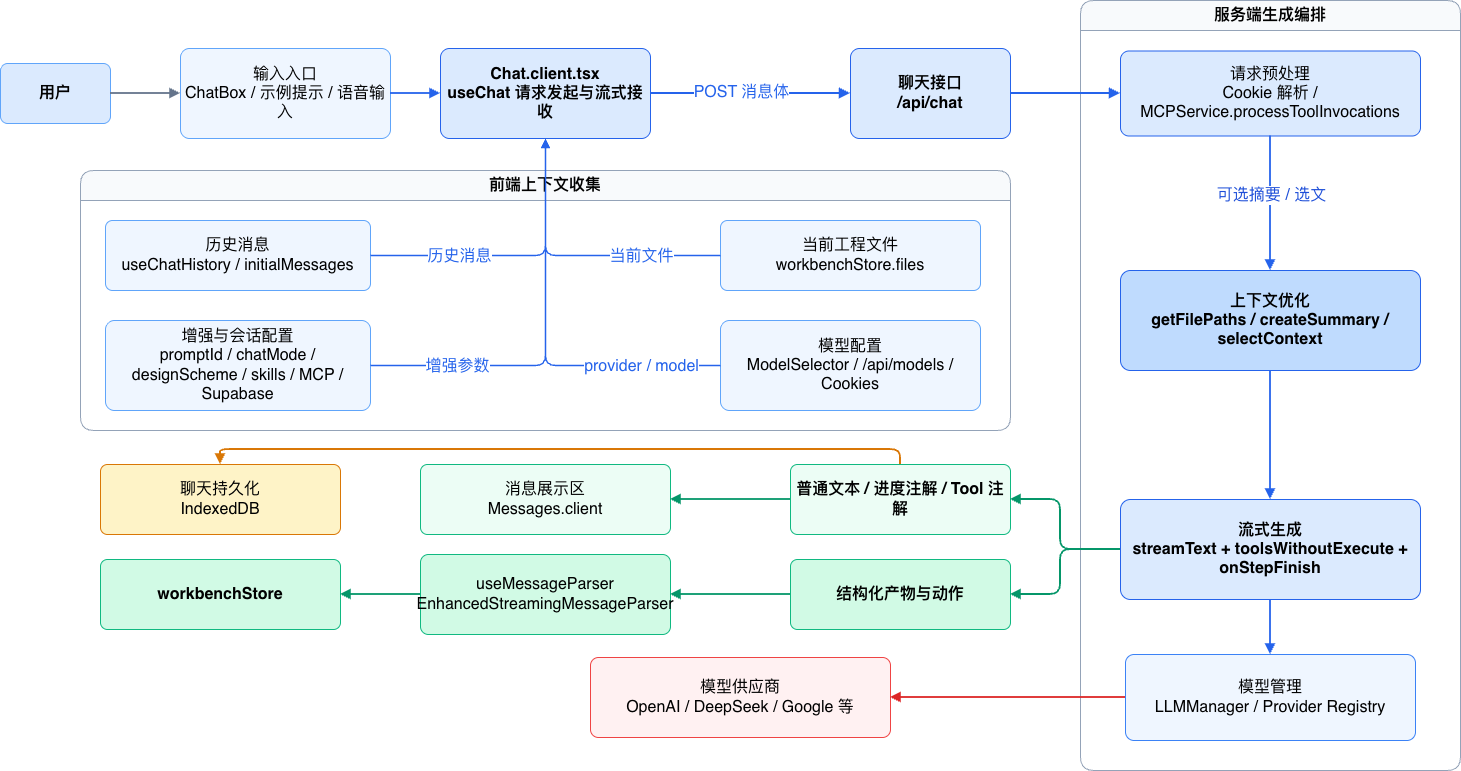

The diagram above was exported from draw.io. Its source (the exported page's mxGraphModel, read from the mxfile embedded in the PNG):
<mxGraphModel dx="2054" dy="1060" grid="1" gridSize="10" guides="1" tooltips="1" connect="1" arrows="1" fold="1" page="1" pageScale="1" pageWidth="827" pageHeight="1169" math="0" shadow="0">
  <root>
    <mxCell id="0" />
    <mxCell id="1" parent="0" />
    <mxCell id="4aspTDYI0WWqe_Tv2aMn-3" parent="1" style="rounded=1;whiteSpace=wrap;html=1;arcSize=12;fillColor=#dbeafe;strokeColor=#60a5fa;fontStyle=1;fontSize=16;" value="用户" vertex="1">
      <mxGeometry height="60" width="110" x="430" y="713" as="geometry" />
    </mxCell>
    <mxCell id="4aspTDYI0WWqe_Tv2aMn-4" parent="1" style="rounded=1;whiteSpace=wrap;html=1;arcSize=10;fillColor=#eff6ff;strokeColor=#60a5fa;fontSize=16;" value="输入入口&lt;br&gt;ChatBox / 示例提示 / 语音输入" vertex="1">
      <mxGeometry height="90" width="210" x="610" y="698" as="geometry" />
    </mxCell>
    <mxCell id="4aspTDYI0WWqe_Tv2aMn-5" parent="1" style="rounded=1;whiteSpace=wrap;html=1;arcSize=10;fillColor=#dbeafe;strokeColor=#2563eb;fontStyle=1;fontSize=16;" value="Chat.client.tsx&lt;br&gt;useChat 请求发起与流式接收" vertex="1">
      <mxGeometry height="90" width="210" x="870" y="698" as="geometry" />
    </mxCell>
    <mxCell id="4aspTDYI0WWqe_Tv2aMn-6" parent="1" style="swimlane;rounded=1;whiteSpace=wrap;html=1;startSize=30;fillColor=#f8fafc;strokeColor=#94a3b8;fontStyle=1;fontSize=16;" value="前端上下文收集" vertex="1">
      <mxGeometry height="260" width="930" x="510" y="820" as="geometry" />
    </mxCell>
    <mxCell id="4aspTDYI0WWqe_Tv2aMn-7" parent="4aspTDYI0WWqe_Tv2aMn-6" style="rounded=1;whiteSpace=wrap;html=1;arcSize=10;fillColor=#eff6ff;strokeColor=#60a5fa;fontSize=16;" value="历史消息&lt;br&gt;useChatHistory / initialMessages" vertex="1">
      <mxGeometry height="70" width="265" x="25" y="50" as="geometry" />
    </mxCell>
    <mxCell id="4aspTDYI0WWqe_Tv2aMn-8" parent="4aspTDYI0WWqe_Tv2aMn-6" style="rounded=1;whiteSpace=wrap;html=1;arcSize=10;fillColor=#eff6ff;strokeColor=#60a5fa;fontSize=16;" value="当前工程文件&lt;br&gt;workbenchStore.files" vertex="1">
      <mxGeometry height="70" width="260" x="640" y="50" as="geometry" />
    </mxCell>
    <mxCell id="4aspTDYI0WWqe_Tv2aMn-9" parent="4aspTDYI0WWqe_Tv2aMn-6" style="rounded=1;whiteSpace=wrap;html=1;arcSize=10;fillColor=#eff6ff;strokeColor=#60a5fa;fontSize=16;" value="增强与会话配置&lt;br&gt;promptId / chatMode / designScheme / skills / MCP / Supabase" vertex="1">
      <mxGeometry height="90" width="265" x="25" y="150" as="geometry" />
    </mxCell>
    <mxCell id="4aspTDYI0WWqe_Tv2aMn-10" parent="4aspTDYI0WWqe_Tv2aMn-6" style="rounded=1;whiteSpace=wrap;html=1;arcSize=10;fillColor=#eff6ff;strokeColor=#60a5fa;fontSize=16;" value="模型配置&lt;br&gt;ModelSelector / /api/models / Cookies" vertex="1">
      <mxGeometry height="90" width="260" x="640" y="150" as="geometry" />
    </mxCell>
    <mxCell id="4aspTDYI0WWqe_Tv2aMn-11" parent="1" style="rounded=1;whiteSpace=wrap;html=1;arcSize=10;fillColor=#dbeafe;strokeColor=#2563eb;fontStyle=1;fontSize=16;" value="聊天接口&lt;br&gt;/api/chat" vertex="1">
      <mxGeometry height="90" width="160" x="1280" y="698" as="geometry" />
    </mxCell>
    <mxCell id="4aspTDYI0WWqe_Tv2aMn-12" parent="1" style="swimlane;rounded=1;whiteSpace=wrap;html=1;startSize=30;fillColor=#f8fafc;strokeColor=#94a3b8;fontStyle=1;fontSize=16;" value="服务端生成编排" vertex="1">
      <mxGeometry height="770" width="380" x="1510" y="650" as="geometry" />
    </mxCell>
    <mxCell id="4aspTDYI0WWqe_Tv2aMn-13" parent="4aspTDYI0WWqe_Tv2aMn-12" style="rounded=1;whiteSpace=wrap;html=1;arcSize=10;fillColor=#dbeafe;strokeColor=#2563eb;fontSize=16;" value="请求预处理&lt;br&gt;Cookie 解析 / MCPService.processToolInvocations" vertex="1">
      <mxGeometry height="85" width="300" x="40" y="50.5" as="geometry" />
    </mxCell>
    <mxCell id="4aspTDYI0WWqe_Tv2aMn-14" parent="4aspTDYI0WWqe_Tv2aMn-12" style="rounded=1;whiteSpace=wrap;html=1;arcSize=10;fillColor=#bfdbfe;strokeColor=#2563eb;fontStyle=1;fontSize=16;" value="上下文优化&lt;br&gt;getFilePaths / createSummary / selectContext" vertex="1">
      <mxGeometry height="100" width="300" x="40" y="270" as="geometry" />
    </mxCell>
    <mxCell id="4aspTDYI0WWqe_Tv2aMn-15" parent="4aspTDYI0WWqe_Tv2aMn-12" style="rounded=1;whiteSpace=wrap;html=1;arcSize=10;fillColor=#dbeafe;strokeColor=#2563eb;fontStyle=1;fontSize=16;" value="流式生成&lt;br&gt;streamText + toolsWithoutExecute + onStepFinish" vertex="1">
      <mxGeometry height="100" width="300" x="40" y="499" as="geometry" />
    </mxCell>
    <mxCell id="4aspTDYI0WWqe_Tv2aMn-16" parent="4aspTDYI0WWqe_Tv2aMn-12" style="rounded=1;whiteSpace=wrap;html=1;arcSize=10;fillColor=#eff6ff;strokeColor=#3b82f6;fontSize=16;" value="模型管理&lt;br&gt;LLMManager / Provider Registry" vertex="1">
      <mxGeometry height="86" width="290" x="45" y="654" as="geometry" />
    </mxCell>
    <mxCell id="4aspTDYI0WWqe_Tv2aMn-52" edge="1" parent="4aspTDYI0WWqe_Tv2aMn-12" source="4aspTDYI0WWqe_Tv2aMn-14" style="edgeStyle=orthogonalEdgeStyle;rounded=1;orthogonalLoop=1;jettySize=auto;html=1;endArrow=block;strokeWidth=1.8;strokeColor=#2563eb;exitX=0.5;exitY=1;exitDx=0;exitDy=0;entryX=0.5;entryY=0;entryDx=0;entryDy=0;fontSize=16;" target="4aspTDYI0WWqe_Tv2aMn-15">
      <mxGeometry relative="1" as="geometry">
        <mxPoint x="210" y="340" as="sourcePoint" />
        <mxPoint x="210" y="374" as="targetPoint" />
      </mxGeometry>
    </mxCell>
    <mxCell id="4aspTDYI0WWqe_Tv2aMn-17" parent="1" style="rounded=1;whiteSpace=wrap;html=1;arcSize=10;fillColor=#fff1f2;strokeColor=#ef4444;fontSize=16;" value="模型供应商&lt;br&gt;OpenAI / DeepSeek / Google 等" vertex="1">
      <mxGeometry height="80" width="300" x="1020" y="1307" as="geometry" />
    </mxCell>
    <mxCell id="4aspTDYI0WWqe_Tv2aMn-18" parent="1" style="rounded=1;whiteSpace=wrap;html=1;arcSize=10;fillColor=#ecfdf5;strokeColor=#10b981;fontStyle=1;fontSize=16;" value="普通文本 / 进度注解 / Tool 注解" vertex="1">
      <mxGeometry height="70" width="220" x="1220" y="1114" as="geometry" />
    </mxCell>
    <mxCell id="4aspTDYI0WWqe_Tv2aMn-19" parent="1" style="rounded=1;whiteSpace=wrap;html=1;arcSize=10;fillColor=#d1fae5;strokeColor=#10b981;fontStyle=1;fontSize=16;" value="结构化产物与动作" vertex="1">
      <mxGeometry height="70" width="220" x="1220" y="1209" as="geometry" />
    </mxCell>
    <mxCell id="4aspTDYI0WWqe_Tv2aMn-20" parent="1" style="rounded=1;whiteSpace=wrap;html=1;arcSize=10;fillColor=#ecfdf5;strokeColor=#10b981;fontSize=16;" value="消息展示区&lt;br&gt;Messages.client" vertex="1">
      <mxGeometry height="70" width="250" x="850" y="1114" as="geometry" />
    </mxCell>
    <mxCell id="4aspTDYI0WWqe_Tv2aMn-21" parent="1" style="rounded=1;whiteSpace=wrap;html=1;arcSize=10;fillColor=#fef3c7;strokeColor=#d97706;fontSize=16;" value="聊天持久化&lt;br&gt;IndexedDB" vertex="1">
      <mxGeometry height="70" width="240" x="530" y="1114" as="geometry" />
    </mxCell>
    <mxCell id="4aspTDYI0WWqe_Tv2aMn-22" parent="1" style="rounded=1;whiteSpace=wrap;html=1;arcSize=10;fillColor=#d1fae5;strokeColor=#10b981;fontSize=16;" value="useMessageParser&lt;br&gt;EnhancedStreamingMessageParser" vertex="1">
      <mxGeometry height="80" width="250" x="850" y="1204" as="geometry" />
    </mxCell>
    <mxCell id="4aspTDYI0WWqe_Tv2aMn-23" parent="1" style="rounded=1;whiteSpace=wrap;html=1;arcSize=10;fillColor=#d1fae5;strokeColor=#10b981;fontStyle=1;fontSize=16;" value="workbenchStore" vertex="1">
      <mxGeometry height="70" width="240" x="530" y="1209" as="geometry" />
    </mxCell>
    <mxCell id="4aspTDYI0WWqe_Tv2aMn-24" edge="1" parent="1" source="4aspTDYI0WWqe_Tv2aMn-3" style="edgeStyle=orthogonalEdgeStyle;rounded=1;orthogonalLoop=1;jettySize=auto;html=1;endArrow=block;strokeWidth=1.8;strokeColor=#64748b;fontSize=16;" target="4aspTDYI0WWqe_Tv2aMn-4">
      <mxGeometry relative="1" as="geometry" />
    </mxCell>
    <mxCell id="4aspTDYI0WWqe_Tv2aMn-25" edge="1" parent="1" source="4aspTDYI0WWqe_Tv2aMn-4" style="edgeStyle=orthogonalEdgeStyle;rounded=1;orthogonalLoop=1;jettySize=auto;html=1;endArrow=block;strokeWidth=1.8;strokeColor=#2563eb;fontSize=16;" target="4aspTDYI0WWqe_Tv2aMn-5">
      <mxGeometry relative="1" as="geometry" />
    </mxCell>
    <mxCell id="4aspTDYI0WWqe_Tv2aMn-26" edge="1" parent="1" source="4aspTDYI0WWqe_Tv2aMn-7" style="edgeStyle=orthogonalEdgeStyle;rounded=1;orthogonalLoop=1;jettySize=auto;html=1;endArrow=block;strokeWidth=1.4;strokeColor=#2563eb;fontSize=16;" target="4aspTDYI0WWqe_Tv2aMn-5">
      <mxGeometry relative="1" as="geometry" />
    </mxCell>
    <mxCell id="4aspTDYI0WWqe_Tv2aMn-27" connectable="0" parent="4aspTDYI0WWqe_Tv2aMn-26" style="edgeLabel;html=1;align=center;verticalAlign=middle;resizable=0;points=[];fontSize=16;fontColor=#2563eb;" value="历史消息" vertex="1">
      <mxGeometry relative="1" x="-0.12" y="2" as="geometry">
        <mxPoint x="-40" y="2" as="offset" />
      </mxGeometry>
    </mxCell>
    <mxCell id="4aspTDYI0WWqe_Tv2aMn-28" edge="1" parent="1" source="4aspTDYI0WWqe_Tv2aMn-8" style="edgeStyle=orthogonalEdgeStyle;rounded=1;orthogonalLoop=1;jettySize=auto;html=1;endArrow=block;strokeWidth=1.4;strokeColor=#2563eb;fontSize=16;" target="4aspTDYI0WWqe_Tv2aMn-5">
      <mxGeometry relative="1" as="geometry">
        <Array as="points">
          <mxPoint x="975" y="905" />
        </Array>
      </mxGeometry>
    </mxCell>
    <mxCell id="4aspTDYI0WWqe_Tv2aMn-29" connectable="0" parent="4aspTDYI0WWqe_Tv2aMn-28" style="edgeLabel;html=1;align=center;verticalAlign=middle;resizable=0;points=[];fontSize=16;fontColor=#2563eb;" value="当前文件" vertex="1">
      <mxGeometry relative="1" x="-0.12" y="2" as="geometry">
        <mxPoint x="48" y="-2" as="offset" />
      </mxGeometry>
    </mxCell>
    <mxCell id="4aspTDYI0WWqe_Tv2aMn-30" edge="1" parent="1" source="4aspTDYI0WWqe_Tv2aMn-9" style="edgeStyle=orthogonalEdgeStyle;rounded=1;orthogonalLoop=1;jettySize=auto;html=1;endArrow=block;strokeWidth=1.4;strokeColor=#2563eb;fontSize=16;" target="4aspTDYI0WWqe_Tv2aMn-5">
      <mxGeometry relative="1" as="geometry" />
    </mxCell>
    <mxCell id="4aspTDYI0WWqe_Tv2aMn-31" connectable="0" parent="4aspTDYI0WWqe_Tv2aMn-30" style="edgeLabel;html=1;align=center;verticalAlign=middle;resizable=0;points=[];fontSize=16;fontColor=#2563eb;" value="增强参数" vertex="1">
      <mxGeometry relative="1" x="-0.12" y="2" as="geometry">
        <mxPoint x="-87" y="2" as="offset" />
      </mxGeometry>
    </mxCell>
    <mxCell id="4aspTDYI0WWqe_Tv2aMn-32" edge="1" parent="1" source="4aspTDYI0WWqe_Tv2aMn-10" style="edgeStyle=orthogonalEdgeStyle;rounded=1;orthogonalLoop=1;jettySize=auto;html=1;endArrow=block;strokeWidth=1.4;strokeColor=#2563eb;fontSize=16;" target="4aspTDYI0WWqe_Tv2aMn-5">
      <mxGeometry relative="1" as="geometry" />
    </mxCell>
    <mxCell id="4aspTDYI0WWqe_Tv2aMn-33" connectable="0" parent="4aspTDYI0WWqe_Tv2aMn-32" style="edgeLabel;html=1;align=center;verticalAlign=middle;resizable=0;points=[];fontSize=16;fontColor=#2563eb;" value="provider / model" vertex="1">
      <mxGeometry relative="1" x="-0.05" y="2" as="geometry">
        <mxPoint x="97" y="16" as="offset" />
      </mxGeometry>
    </mxCell>
    <mxCell id="4aspTDYI0WWqe_Tv2aMn-34" edge="1" parent="1" source="4aspTDYI0WWqe_Tv2aMn-5" style="edgeStyle=orthogonalEdgeStyle;rounded=1;orthogonalLoop=1;jettySize=auto;html=1;endArrow=block;strokeWidth=2;strokeColor=#2563eb;fontSize=16;" target="4aspTDYI0WWqe_Tv2aMn-11">
      <mxGeometry relative="1" as="geometry" />
    </mxCell>
    <mxCell id="4aspTDYI0WWqe_Tv2aMn-35" connectable="0" parent="4aspTDYI0WWqe_Tv2aMn-34" style="edgeLabel;html=1;align=center;verticalAlign=middle;resizable=0;points=[];fontSize=16;fontColor=#2563eb;" value="POST 消息体" vertex="1">
      <mxGeometry relative="1" x="-0.1" y="2" as="geometry" />
    </mxCell>
    <mxCell id="4aspTDYI0WWqe_Tv2aMn-36" edge="1" parent="1" source="4aspTDYI0WWqe_Tv2aMn-11" style="edgeStyle=orthogonalEdgeStyle;rounded=1;orthogonalLoop=1;jettySize=auto;html=1;endArrow=block;strokeWidth=2;strokeColor=#2563eb;fontSize=16;" target="4aspTDYI0WWqe_Tv2aMn-13">
      <mxGeometry relative="1" as="geometry" />
    </mxCell>
    <mxCell id="4aspTDYI0WWqe_Tv2aMn-37" edge="1" parent="1" source="4aspTDYI0WWqe_Tv2aMn-13" style="edgeStyle=orthogonalEdgeStyle;rounded=1;orthogonalLoop=1;jettySize=auto;html=1;endArrow=block;strokeWidth=1.8;strokeColor=#2563eb;fontSize=16;" target="4aspTDYI0WWqe_Tv2aMn-14">
      <mxGeometry relative="1" as="geometry" />
    </mxCell>
    <mxCell id="4aspTDYI0WWqe_Tv2aMn-38" connectable="0" parent="4aspTDYI0WWqe_Tv2aMn-37" style="edgeLabel;html=1;align=center;verticalAlign=middle;resizable=0;points=[];fontSize=16;fontColor=#1d4ed8;" value="可选摘要 / 选文" vertex="1">
      <mxGeometry relative="1" x="-0.12" y="2" as="geometry">
        <mxPoint x="-2" as="offset" />
      </mxGeometry>
    </mxCell>
    <mxCell id="4aspTDYI0WWqe_Tv2aMn-41" edge="1" parent="1" source="4aspTDYI0WWqe_Tv2aMn-15" style="edgeStyle=orthogonalEdgeStyle;rounded=1;orthogonalLoop=1;jettySize=auto;html=1;endArrow=block;strokeWidth=1.8;strokeColor=#2563eb;fontSize=16;" target="4aspTDYI0WWqe_Tv2aMn-16">
      <mxGeometry relative="1" as="geometry" />
    </mxCell>
    <mxCell id="4aspTDYI0WWqe_Tv2aMn-42" edge="1" parent="1" source="4aspTDYI0WWqe_Tv2aMn-16" style="edgeStyle=orthogonalEdgeStyle;rounded=1;orthogonalLoop=1;jettySize=auto;html=1;endArrow=block;strokeWidth=1.8;strokeColor=#dc2626;fontSize=16;" target="4aspTDYI0WWqe_Tv2aMn-17">
      <mxGeometry relative="1" as="geometry" />
    </mxCell>
    <mxCell id="4aspTDYI0WWqe_Tv2aMn-45" edge="1" parent="1" source="4aspTDYI0WWqe_Tv2aMn-15" style="edgeStyle=orthogonalEdgeStyle;rounded=1;orthogonalLoop=1;jettySize=auto;html=1;endArrow=block;strokeWidth=1.8;strokeColor=#059669;exitX=0;exitY=0.5;exitDx=0;exitDy=0;entryX=1;entryY=0.5;entryDx=0;entryDy=0;fontSize=16;" target="4aspTDYI0WWqe_Tv2aMn-19">
      <mxGeometry relative="1" as="geometry">
        <Array as="points">
          <mxPoint x="1490" y="1199" />
          <mxPoint x="1490" y="1244" />
        </Array>
        <mxPoint x="1360" y="1259" as="targetPoint" />
      </mxGeometry>
    </mxCell>
    <mxCell id="4aspTDYI0WWqe_Tv2aMn-47" edge="1" parent="1" source="4aspTDYI0WWqe_Tv2aMn-18" style="edgeStyle=orthogonalEdgeStyle;rounded=1;orthogonalLoop=1;jettySize=auto;html=1;endArrow=block;strokeWidth=1.8;strokeColor=#059669;fontSize=16;" target="4aspTDYI0WWqe_Tv2aMn-20">
      <mxGeometry relative="1" as="geometry" />
    </mxCell>
    <mxCell id="4aspTDYI0WWqe_Tv2aMn-48" edge="1" parent="1" source="4aspTDYI0WWqe_Tv2aMn-18" style="edgeStyle=orthogonalEdgeStyle;rounded=1;orthogonalLoop=1;jettySize=auto;html=1;endArrow=block;strokeWidth=1.8;strokeColor=#d97706;exitX=0.5;exitY=0;exitDx=0;exitDy=0;entryX=0.5;entryY=0;entryDx=0;entryDy=0;fontSize=16;" target="4aspTDYI0WWqe_Tv2aMn-21">
      <mxGeometry relative="1" as="geometry">
        <Array as="points">
          <mxPoint x="1330" y="1099" />
          <mxPoint x="650" y="1099" />
        </Array>
      </mxGeometry>
    </mxCell>
    <mxCell id="4aspTDYI0WWqe_Tv2aMn-49" edge="1" parent="1" source="4aspTDYI0WWqe_Tv2aMn-19" style="edgeStyle=orthogonalEdgeStyle;rounded=1;orthogonalLoop=1;jettySize=auto;html=1;endArrow=block;strokeWidth=1.8;strokeColor=#059669;fontSize=16;" target="4aspTDYI0WWqe_Tv2aMn-22">
      <mxGeometry relative="1" as="geometry" />
    </mxCell>
    <mxCell id="4aspTDYI0WWqe_Tv2aMn-50" edge="1" parent="1" source="4aspTDYI0WWqe_Tv2aMn-22" style="edgeStyle=orthogonalEdgeStyle;rounded=1;orthogonalLoop=1;jettySize=auto;html=1;endArrow=block;strokeWidth=1.8;strokeColor=#059669;fontSize=16;" target="4aspTDYI0WWqe_Tv2aMn-23">
      <mxGeometry relative="1" as="geometry" />
    </mxCell>
    <mxCell id="4aspTDYI0WWqe_Tv2aMn-53" edge="1" parent="1" source="4aspTDYI0WWqe_Tv2aMn-15" style="edgeStyle=orthogonalEdgeStyle;rounded=1;orthogonalLoop=1;jettySize=auto;html=1;endArrow=block;strokeWidth=1.8;strokeColor=#059669;exitX=0;exitY=0.5;exitDx=0;exitDy=0;entryX=1;entryY=0.5;entryDx=0;entryDy=0;fontSize=16;" target="4aspTDYI0WWqe_Tv2aMn-18">
      <mxGeometry relative="1" as="geometry">
        <Array as="points">
          <mxPoint x="1490" y="1199" />
          <mxPoint x="1490" y="1149" />
        </Array>
        <mxPoint x="1600" y="1229" as="sourcePoint" />
        <mxPoint x="1410" y="1289" as="targetPoint" />
      </mxGeometry>
    </mxCell>
  </root>
</mxGraphModel>